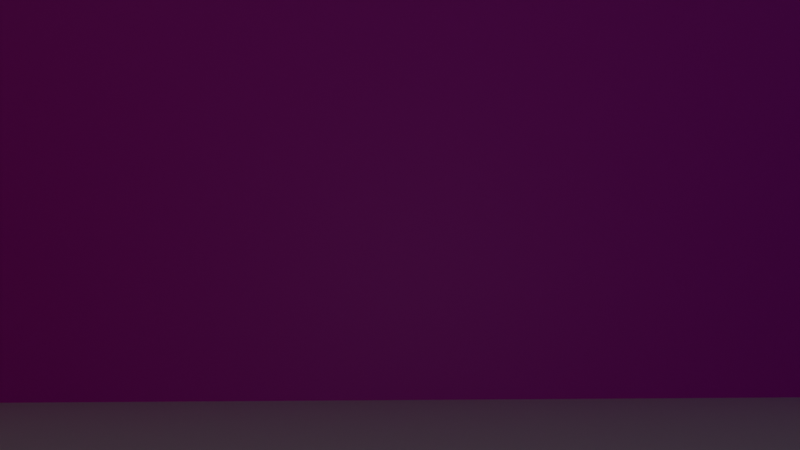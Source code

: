 # Source: mouseMovementSensor.blend  (saved by Blender 3.0.22; exported with 4.5.12 LTS)
import bpy
from mathutils import Matrix  # noqa: F401  (used for matrix-valued properties, if any)

bpy.ops.wm.read_factory_settings(use_empty=True)
scene = bpy.context.scene
scene.name = 'Scene'

# ---- collections
col_collection = bpy.data.collections.new('Collection'); scene.collection.children.link(col_collection)

# ---- materials (node trees are filled in below, after node groups)
mat_material = bpy.data.materials.new('Material')
mat_material.alpha_threshold = 0.0
mat_material.use_transparent_shadow = False
mat_material.line_color = (0.0, 0.0, 0.0, 1.0)
mat_material_002 = bpy.data.materials.new('Material.002')
mat_material_002.use_transparent_shadow = False
mat_material_003 = bpy.data.materials.new('Material.003')
mat_material_003.use_transparent_shadow = False
mat_material_001 = bpy.data.materials.new('Material.001')
mat_material_001.use_transparent_shadow = False
mat_material_004 = bpy.data.materials.new('Material.004')
mat_material_004.use_transparent_shadow = False

# ---- material node trees
mat_material.use_nodes = True; mat_material.node_tree.nodes.clear()
_N = mat_material.node_tree.nodes; _L = mat_material.node_tree.links
n0 = _N.new('ShaderNodeOutputMaterial'); n0.name = 'Material Output'; n0.location = (300, 300)
n1 = _N.new('ShaderNodeBsdfPrincipled'); n1.name = 'Principled BSDF'; n1.location = (10, 300)
n1.distribution = 'GGX'
n1.subsurface_method = 'BURLEY'
n1.inputs[2].default_value = 0.4
n1.inputs[3].default_value = 1.45
n1.inputs[27].default_value = (0.0, 0.0, 0.0, 1.0)
n1.inputs[28].default_value = 1.0
_L.new(n1.outputs[0], n0.inputs[0])
n0.is_active_output = True
mat_material_002.use_nodes = True; mat_material_002.node_tree.nodes.clear()
_N = mat_material_002.node_tree.nodes; _L = mat_material_002.node_tree.links
n0 = _N.new('ShaderNodeBsdfPrincipled'); n0.name = 'Principled BSDF'; n0.location = (10, 300)
n0.distribution = 'GGX'
n0.subsurface_method = 'BURLEY'
n0.inputs[0].default_value = (0.0, 0.002311, 0.8, 1.0)
n0.inputs[3].default_value = 1.45
n0.inputs[27].default_value = (0.0, 0.0, 0.0, 1.0)
n0.inputs[28].default_value = 1.0
n1 = _N.new('ShaderNodeOutputMaterial'); n1.name = 'Material Output'; n1.location = (300, 300)
_L.new(n0.outputs[0], n1.inputs[0])
n1.is_active_output = True
mat_material_003.use_nodes = True; mat_material_003.node_tree.nodes.clear()
_N = mat_material_003.node_tree.nodes; _L = mat_material_003.node_tree.links
n0 = _N.new('ShaderNodeBsdfPrincipled'); n0.name = 'Principled BSDF'; n0.location = (10, 300)
n0.distribution = 'GGX'
n0.subsurface_method = 'BURLEY'
n0.inputs[0].default_value = (0.01622, 0.8, 0.0, 1.0)
n0.inputs[3].default_value = 1.45
n0.inputs[27].default_value = (0.0, 0.0, 0.0, 1.0)
n0.inputs[28].default_value = 1.0
n1 = _N.new('ShaderNodeOutputMaterial'); n1.name = 'Material Output'; n1.location = (300, 300)
_L.new(n0.outputs[0], n1.inputs[0])
n1.is_active_output = True
mat_material_001.use_nodes = True; mat_material_001.node_tree.nodes.clear()
_N = mat_material_001.node_tree.nodes; _L = mat_material_001.node_tree.links
n0 = _N.new('ShaderNodeBsdfPrincipled'); n0.name = 'Principled BSDF'; n0.location = (10, 300)
n0.distribution = 'GGX'
n0.subsurface_method = 'BURLEY'
n0.inputs[0].default_value = (0.8, 0.0, 0.002939, 1.0)
n0.inputs[3].default_value = 1.45
n0.inputs[27].default_value = (0.0, 0.0, 0.0, 1.0)
n0.inputs[28].default_value = 1.0
n1 = _N.new('ShaderNodeOutputMaterial'); n1.name = 'Material Output'; n1.location = (300, 300)
_L.new(n0.outputs[0], n1.inputs[0])
n1.is_active_output = True
mat_material_004.use_nodes = True; mat_material_004.node_tree.nodes.clear()
_N = mat_material_004.node_tree.nodes; _L = mat_material_004.node_tree.links
n0 = _N.new('ShaderNodeBsdfPrincipled'); n0.name = 'Principled BSDF'; n0.location = (10, 300)
n0.distribution = 'GGX'
n0.subsurface_method = 'BURLEY'
n0.inputs[0].default_value = (0.8, 0.0, 0.683, 1.0)
n0.inputs[3].default_value = 1.45
n0.inputs[27].default_value = (0.0, 0.0, 0.0, 1.0)
n0.inputs[28].default_value = 1.0
n1 = _N.new('ShaderNodeOutputMaterial'); n1.name = 'Material Output'; n1.location = (300, 300)
_L.new(n0.outputs[0], n1.inputs[0])
n1.is_active_output = True

# ---- world
world_world = bpy.data.worlds.new('World'); scene.world = world_world
world_world.use_nodes = True; world_world.node_tree.nodes.clear()
_N = world_world.node_tree.nodes; _L = world_world.node_tree.links
n0 = _N.new('ShaderNodeOutputWorld'); n0.name = 'World Output'; n0.location = (300, 300)
n1 = _N.new('ShaderNodeBackground'); n1.name = 'Background'; n1.location = (10, 300)
n1.inputs[0].default_value = (0.05088, 0.05088, 0.05088, 1.0)
_L.new(n1.outputs[0], n0.inputs[0])
n0.is_active_output = True
world_world.color = (0.05088, 0.05088, 0.05088)
world_world.use_sun_shadow = False
world_world.sun_shadow_jitter_overblur = 0.0

# ---- cameras
cam_camera = bpy.data.cameras.new('Camera')
cam_camera.clip_end = 100.0
cam_camera.ortho_scale = 7.314

# ---- lights
light_light = bpy.data.lights.new('Light', 'POINT')
light_light.transmission_factor = 0.0
light_light.energy = 1000.0
light_light.shadow_soft_size = 0.1
light_light.shadow_maximum_resolution = 0.006
light_light.use_absolute_resolution = True

# ---- meshes
me_plane = bpy.data.meshes.new('Plane')
me_plane.from_pydata([(-1.0, -1.0, 0.0), (1.0, -1.0, 0.0), (-1.0, 1.0, 0.0), (1.0, 1.0, 0.0), (-1.0, 1.0, 0.6564), (1.0, 1.0, 0.6564), (1.0, -1.0, 0.6564), (1.0, 1.0, 0.6564), (-1.0, -1.0, 0.6564), (1.0, -1.0, 0.6564), (-1.0, 1.0, 0.6564)], [], [(0, 1, 3, 2), (2, 3, 5, 4), (3, 1, 6, 7), (1, 0, 8, 9), (0, 2, 10, 8)])
me_plane.polygons.foreach_set('material_index', [0, 1, 2, 3, 4])
_uv = me_plane.uv_layers.new(name='UVMap')
_uv.uv.foreach_set('vector', [0.0, 0.0, 1.0, 0.0, 1.0, 1.0, 0.0, 1.0, 0.0, 1.0, 1.0, 1.0, 1.0, 1.0, 0.0, 1.0, 1.0, 1.0, 1.0, 0.0, 1.0, 0.0, 1.0, 1.0, 1.0, 0.0, 0.0, 0.0, 0.0, 0.0, 1.0, 0.0, 0.0, 0.0, 0.0, 1.0, 0.0, 1.0, 0.0, 0.0])
me_plane.materials.append(mat_material)
me_plane.materials.append(mat_material_002)
me_plane.materials.append(mat_material_003)
me_plane.materials.append(mat_material_001)
me_plane.materials.append(mat_material_004)
me_plane.use_remesh_fix_poles = True
me_plane.use_remesh_preserve_attributes = False
me_plane.update()

# ---- objects
ob_light = bpy.data.objects.new('Light', light_light)
ob_camera = bpy.data.objects.new('Camera', cam_camera)
ob_plane = bpy.data.objects.new('Plane', me_plane)

# ---- transforms, parenting, visibility, modifiers, constraints
ob_light.location = (4.076, 1.005, 5.904)
ob_light.rotation_euler = (0.6503, 0.05522, 1.866)
ob_light.lock_rotations_4d = False
ob_light.empty_display_type = 'ARROWS'
ob_light.color = (0.0, 0.0, 0.0, 0.0)
ob_light.lineart.crease_threshold = 0.0
ob_camera.location = (7.717, -0.1588, 3.767)
ob_camera.rotation_euler = (1.653, 0.006812, 1.572)
ob_camera.lock_rotations_4d = False
ob_camera.empty_display_type = 'ARROWS'
ob_camera.color = (0.0, 0.0, 0.0, 0.0)
ob_camera.display_type = 'WIRE'
ob_camera.lineart.crease_threshold = 0.0
ob_plane.location = (0.0, 0.0, 0.0)
ob_plane.scale = (43.03, 43.03, 43.03)

# ---- collection membership
col_collection.objects.link(ob_light)
col_collection.objects.link(ob_camera)
col_collection.objects.link(ob_plane)

# ---- scene / render settings (as saved in the file)
scene.camera = ob_camera
scene.frame_start = 1; scene.frame_end = 250; scene.frame_set(1)
scene.render.engine = 'BLENDER_EEVEE_NEXT'
scene.cycles.use_denoising = False
scene.cycles.samples = 128
scene.cycles.sampling_pattern = 'TABULATED_SOBOL'
scene.cycles.use_adaptive_sampling = False
scene.cycles.use_light_tree = False
scene.view_settings.view_transform = 'Filmic'
bpy.context.view_layer.update()
